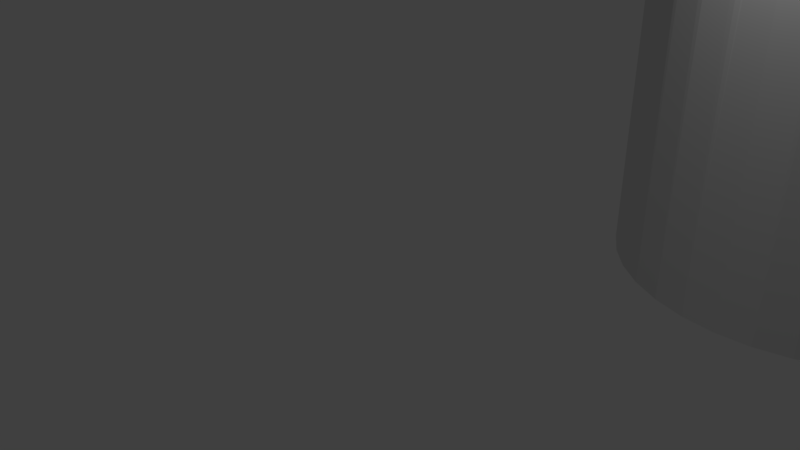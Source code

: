 # Source: CAPSCREW_0190_075.blend  (saved by Blender 2.78.0; exported with 4.5.12 LTS)
import bpy
from mathutils import Matrix  # noqa: F401  (used for matrix-valued properties, if any)

bpy.ops.wm.read_factory_settings(use_empty=True)
scene = bpy.context.scene
scene.name = 'Scene'

# ---- collections
col_collection_1 = bpy.data.collections.new('Collection 1'); scene.collection.children.link(col_collection_1)

# ---- world
world_world = bpy.data.worlds.new('World'); scene.world = world_world
world_world.color = (0.05088, 0.05088, 0.05088)
world_world.use_sun_shadow = False
world_world.sun_shadow_jitter_overblur = 0.0
world_world.cycles.sampling_method = 'MANUAL'

# ---- cameras
cam_camera = bpy.data.cameras.new('Camera')
cam_camera.clip_end = 100.0
cam_camera.lens = 35.0
cam_camera.sensor_width = 32.0
cam_camera.sensor_height = 18.0
cam_camera.ortho_scale = 7.314
cam_camera.dof.focus_distance = 0.0
cam_camera.dof.aperture_fstop = 128.0

# ---- lights
light_lamp = bpy.data.lights.new('Lamp', 'POINT')
light_lamp.transmission_factor = 0.0
light_lamp.cutoff_distance = 30.0
light_lamp.energy = 100.0
light_lamp.shadow_buffer_clip_start = 1.001
light_lamp.shadow_soft_size = 0.1
light_lamp.shadow_maximum_resolution = 0.006
light_lamp.use_absolute_resolution = True

# ---- meshes
me_capscrew_0190_075_001 = bpy.data.meshes.new('CAPSCREW 0190 075.001')
me_capscrew_0190_075_001.from_pydata([(7.326, 3.175, 23.88), (7.407, 3.698, 23.88), (6.25, 3.962, 23.88), (7.417, 3.962, 23.88), (7.407, 4.227, 23.88), (6.627, 6.16, 23.88), (6.261, 6.541, 23.88), (5.106, 5.944, 23.88), (5.84, 6.862, 23.88), (5.375, 7.115, 23.88), (1.473, 1.567, 23.88), (1.868, 1.215, 23.88), (2.819, 1.981, 23.88), (2.312, 0.9277, 23.88), (2.795, 0.7113, 23.88), (0.669, 5.005, 23.88), (0.5485, 4.49, 23.88), (1.675, 3.962, 23.88), (0.508, 3.962, 23.88), (0.5485, 3.435, 23.88), (4.878, 0.6315, 23.88), (5.375, 0.8102, 23.88), (5.106, 1.981, 23.88), (5.84, 1.063, 23.88), (6.261, 1.384, 23.88), (0.669, 2.92, 23.88), (0.8667, 2.43, 23.88), (1.137, 1.975, 23.88), (4.878, 7.293, 23.88), (4.359, 7.394, 23.88), (2.819, 5.944, 23.88), (3.83, 7.414, 23.88), (3.305, 7.354, 23.88), (2.795, 7.213, 23.88), (2.312, 6.997, 23.88), (1.868, 6.71, 23.88), (6.627, 1.765, 23.88), (6.932, 2.197, 23.88), (7.166, 2.671, 23.88), (3.305, 0.5712, 23.88), (3.83, 0.5105, 23.88), (4.359, 0.5308, 23.88), (1.473, 6.358, 23.88), (1.137, 5.95, 23.88), (0.8667, 5.495, 23.88), (7.326, 4.749, 23.88), (7.166, 5.254, 23.88), (6.932, 5.728, 23.88), (0.0, 3.962, 19.05), (1.301, 3.784, 19.05), (0.04644, 3.358, 19.05), (1.349, 3.431, 19.05), (0.1847, 2.767, 19.05), (1.443, 3.088, 19.05), (0.4114, 2.204, 19.05), (1.582, 2.76, 19.05), (0.7214, 1.683, 19.05), (1.764, 2.453, 19.05), (1.107, 1.215, 19.05), (1.984, 2.173, 19.05), (1.56, 0.8111, 19.05), (2.241, 1.926, 19.05), (2.069, 0.4814, 19.05), (6.116, 0.6365, 19.05), (5.544, 1.815, 19.05), (6.599, 1.004, 19.05), (5.816, 2.045, 19.05), (7.019, 1.441, 19.05), (6.055, 2.31, 19.05), (7.368, 1.938, 19.05), (6.257, 2.603, 19.05), (7.638, 2.481, 19.05), (6.418, 2.921, 19.05), (7.821, 3.06, 19.05), (6.535, 3.258, 19.05), (7.913, 3.659, 19.05), (6.606, 3.607, 19.05), (7.925, 3.962, 19.05), (6.629, 3.962, 19.05), (7.913, 4.266, 19.05), (6.606, 4.318, 19.05), (7.821, 4.865, 19.05), (6.535, 4.667, 19.05), (7.638, 5.444, 19.05), (6.418, 5.004, 19.05), (7.368, 5.987, 19.05), (6.257, 5.322, 19.05), (7.019, 6.483, 19.05), (6.055, 5.615, 19.05), (6.599, 6.921, 19.05), (5.816, 5.88, 19.05), (6.116, 7.288, 19.05), (5.544, 6.11, 19.05), (5.244, 6.301, 19.05), (5.583, 7.578, 19.05), (4.921, 6.451, 19.05), (5.012, 7.783, 19.05), (4.581, 6.557, 19.05), (4.417, 7.899, 19.05), (4.229, 6.616, 19.05), (3.811, 7.922, 19.05), (3.873, 6.628, 19.05), (3.208, 7.852, 19.05), (3.519, 6.592, 19.05), (2.623, 7.692, 19.05), (3.172, 6.51, 19.05), (2.069, 7.443, 19.05), (2.527, 1.714, 19.05), (2.84, 1.543, 19.05), (2.623, 0.2332, 19.05), (3.172, 1.415, 19.05), (3.208, 0.07248, 19.05), (3.519, 1.333, 19.05), (3.811, 0.002908, 19.05), (3.873, 1.297, 19.05), (4.417, 0.02614, 19.05), (4.229, 1.309, 19.05), (5.012, 0.1416, 19.05), (4.581, 1.368, 19.05), (5.583, 0.3467, 19.05), (4.921, 1.474, 19.05), (5.244, 1.624, 19.05), (2.84, 6.382, 19.05), (2.527, 6.21, 19.05), (1.56, 7.114, 19.05), (2.241, 5.999, 19.05), (1.107, 6.71, 19.05), (1.984, 5.751, 19.05), (0.7214, 6.242, 19.05), (1.764, 5.472, 19.05), (0.4114, 5.721, 19.05), (1.582, 5.165, 19.05), (0.1847, 5.158, 19.05), (1.443, 4.837, 19.05), (0.04644, 4.567, 19.05), (1.349, 4.494, 19.05), (1.301, 4.141, 19.05), (7.913, 4.266, 23.37), (7.925, 3.962, 23.37), (7.913, 3.659, 23.37), (7.821, 3.06, 23.37), (7.638, 2.481, 23.37), (7.368, 1.938, 23.37), (7.019, 1.441, 23.37), (6.599, 1.004, 23.37), (6.116, 0.6365, 23.37), (5.583, 0.3467, 23.37), (5.012, 0.1416, 23.37), (4.417, 0.02614, 23.37), (3.811, 0.002908, 23.37), (3.208, 0.07248, 23.37), (2.623, 0.2332, 23.37), (2.069, 0.4814, 23.37), (1.56, 0.8111, 23.37), (1.107, 1.215, 23.37), (0.7214, 1.683, 23.37), (0.4114, 2.204, 23.37), (0.1847, 2.767, 23.37), (0.04644, 3.358, 23.37), (0.0, 3.962, 23.37), (0.04644, 4.567, 23.37), (0.1847, 5.158, 23.37), (0.4114, 5.721, 23.37), (0.7214, 6.242, 23.37), (1.107, 6.71, 23.37), (1.56, 7.114, 23.37), (2.069, 7.443, 23.37), (2.623, 7.692, 23.37), (3.208, 7.852, 23.37), (3.811, 7.922, 23.37), (4.417, 7.899, 23.37), (5.012, 7.783, 23.37), (5.583, 7.578, 23.37), (6.116, 7.288, 23.37), (6.599, 6.921, 23.37), (7.019, 6.483, 23.37), (7.368, 5.987, 23.37), (7.638, 5.444, 23.37), (7.821, 4.865, 23.37), (6.354, 3.641, 18.8), (6.339, 3.543, 0.0), (6.375, 3.962, 0.0), (6.334, 3.544, 18.8), (6.29, 3.325, 18.8), (6.23, 3.137, 0.0), (6.225, 3.139, 18.8), (6.184, 3.02, 18.8), (6.052, 2.756, 0.0), (6.051, 2.757, 18.8), (5.811, 2.411, 0.0), (6.039, 2.733, 18.8), (5.856, 2.467, 18.8), (5.808, 2.414, 18.8), (5.64, 2.228, 18.8), (5.513, 2.114, 0.0), (5.51, 2.118, 18.8), (5.394, 2.02, 18.8), (5.169, 1.873, 0.0), (5.167, 1.875, 18.8), (4.788, 1.695, 0.0), (5.122, 1.846, 18.8), (4.83, 1.711, 18.8), (4.787, 1.697, 18.8), (4.522, 1.615, 18.8), (4.381, 1.586, 0.0), (4.381, 1.591, 18.8), (4.204, 1.562, 18.8), (3.962, 1.549, 0.0), (3.962, 1.553, 18.8), (3.543, 1.586, 0.0), (3.882, 1.551, 18.8), (3.561, 1.583, 18.8), (3.544, 1.587, 18.8), (3.247, 1.658, 18.8), (3.137, 1.695, 0.0), (3.139, 1.7, 18.8), (2.947, 1.774, 18.8), (2.756, 1.873, 0.0), (2.758, 1.877, 18.8), (2.664, 1.929, 18.8), (2.411, 2.114, 0.0), (2.412, 2.114, 18.8), (2.114, 2.411, 0.0), (2.404, 2.12, 18.8), (2.173, 2.344, 18.8), (2.117, 2.414, 18.8), (1.973, 2.597, 18.8), (1.873, 2.756, 0.0), (1.877, 2.759, 18.8), (1.809, 2.874, 18.8), (1.695, 3.137, 0.0), (1.697, 3.138, 18.8), (1.586, 3.543, 0.0), (1.683, 3.171, 18.8), (1.598, 3.482, 18.8), (1.589, 3.544, 18.8), (1.555, 3.801, 18.8), (1.549, 3.962, 0.0), (1.555, 3.962, 18.8), (1.555, 4.124, 18.8), (1.586, 4.381, 0.0), (1.589, 4.381, 18.8), (1.695, 4.788, 0.0), (1.598, 4.443, 18.8), (1.683, 4.754, 18.8), (1.697, 4.787, 18.8), (1.809, 5.051, 18.8), (1.873, 5.169, 0.0), (1.877, 5.166, 18.8), (1.973, 5.328, 18.8), (2.114, 5.513, 0.0), (2.117, 5.511, 18.8), (2.411, 5.811, 0.0), (2.173, 5.581, 18.8), (2.404, 5.805, 18.8), (2.412, 5.81, 18.8), (2.664, 5.996, 18.8), (2.756, 6.052, 0.0), (2.758, 6.048, 18.8), (2.947, 6.151, 18.8), (3.137, 6.23, 0.0), (3.139, 6.225, 18.8), (3.247, 6.267, 18.8), (3.543, 6.339, 0.0), (3.544, 6.338, 18.8), (3.962, 6.375, 0.0), (3.561, 6.342, 18.8), (3.882, 6.374, 18.8), (3.962, 6.371, 18.8), (4.204, 6.363, 18.8), (4.381, 6.339, 0.0), (4.381, 6.333, 18.8), (4.522, 6.31, 18.8), (4.788, 6.23, 0.0), (4.787, 6.227, 18.8), (5.169, 6.052, 0.0), (4.83, 6.214, 18.8), (5.122, 6.078, 18.8), (5.167, 6.05, 18.8), (5.394, 5.905, 18.8), (5.513, 5.811, 0.0), (5.51, 5.807, 18.8), (5.64, 5.697, 18.8), (5.811, 5.513, 0.0), (5.808, 5.511, 18.8), (6.052, 5.169, 0.0), (5.856, 5.458, 18.8), (6.039, 5.192, 18.8), (6.051, 5.168, 18.8), (6.184, 4.904, 18.8), (6.23, 4.788, 0.0), (6.225, 4.786, 18.8), (6.29, 4.6, 18.8), (6.339, 4.381, 0.0), (6.334, 4.381, 18.8), (6.354, 4.284, 18.8), (6.375, 3.962, 18.8), (3.962, 3.962, 0.0), (2.819, 5.944, 20.32), (1.675, 3.962, 20.32), (5.106, 5.944, 20.32), (6.25, 3.962, 20.32), (5.106, 1.981, 20.32), (2.819, 1.981, 20.32), (6.187, 4.906, 18.84), (6.042, 5.194, 18.84), (4.523, 6.313, 18.84), (3.246, 6.271, 18.84), (2.945, 6.155, 18.84), (1.679, 4.755, 18.84), (1.551, 4.124, 18.84), (1.805, 2.872, 18.84), (2.662, 1.925, 18.84), (2.945, 1.77, 18.84), (5.396, 2.017, 18.84), (3.526, 6.549, 19.05), (3.875, 6.584, 19.05), (3.876, 6.541, 19.03), (6.562, 4.312, 19.05), (6.492, 4.655, 19.05), (6.377, 4.986, 19.05), (6.219, 5.299, 19.05), (6.021, 5.588, 19.05), (4.217, 6.49, 19.02), (4.221, 6.53, 19.03), (4.225, 6.572, 19.05), (1.392, 3.44, 19.05), (1.345, 3.787, 19.05), (1.388, 3.79, 19.03), (1.388, 4.135, 19.03), (1.428, 4.132, 19.02), (1.473, 4.468, 19.02), (1.509, 4.461, 18.99), (4.543, 6.398, 18.99), (4.551, 6.433, 19.02), (4.561, 6.472, 19.03), (4.57, 6.514, 19.05), (1.485, 3.102, 19.05), (1.434, 3.448, 19.03), (1.428, 3.793, 19.02), (1.464, 4.13, 18.99), (1.54, 4.455, 18.96), (4.851, 6.27, 18.96), (4.862, 6.299, 18.99), (4.875, 6.333, 19.02), (4.89, 6.37, 19.03), (4.905, 6.41, 19.05), (6.413, 3.633, 18.96), (6.435, 3.962, 18.96), (6.466, 3.962, 18.99), (1.621, 2.779, 19.05), (1.525, 3.116, 19.03), (1.473, 3.456, 19.02), (1.464, 3.795, 18.99), (1.495, 4.128, 18.96), (1.564, 4.45, 18.92), (5.138, 6.108, 18.92), (5.151, 6.131, 18.96), (5.166, 6.158, 18.99), (5.183, 6.19, 19.02), (5.202, 6.225, 19.03), (5.223, 6.263, 19.05), (1.8, 2.478, 19.05), (1.66, 2.799, 19.03), (1.563, 3.129, 19.02), (1.509, 3.464, 18.99), (1.495, 3.797, 18.96), (1.521, 4.126, 18.92), (1.583, 4.446, 18.88), (5.403, 5.917, 18.88), (5.414, 5.932, 18.92), (5.429, 5.953, 18.96), (5.448, 5.978, 18.99), (5.469, 6.007, 19.02), (5.493, 6.04, 19.03), (5.518, 6.074, 19.05), (6.304, 3.321, 18.88), (6.369, 3.639, 18.88), (6.388, 3.636, 18.92), (2.017, 2.203, 19.05), (1.835, 2.502, 19.03), (1.695, 2.817, 19.02), (1.597, 3.141, 18.99), (1.54, 3.47, 18.96), (1.521, 3.799, 18.92), (1.54, 4.125, 18.88), (1.594, 4.444, 18.84), (1.96, 5.337, 18.88), (1.795, 5.058, 18.88), (1.778, 5.066, 18.92), (5.643, 5.7, 18.84), (5.651, 5.708, 18.88), (5.664, 5.721, 18.92), (5.681, 5.74, 18.96), (5.703, 5.762, 18.99), (5.728, 5.788, 19.02), (5.756, 5.817, 19.03), (5.786, 5.848, 19.05), (6.358, 3.64, 18.84), (6.293, 3.324, 18.84), (6.187, 3.019, 18.84), (5.859, 2.465, 18.84), (6.042, 2.731, 18.84), (6.052, 2.725, 18.88), (6.198, 3.014, 18.88), (6.215, 3.007, 18.92), (6.322, 3.316, 18.92), (6.347, 3.309, 18.96), (6.444, 3.629, 18.99), (6.502, 3.962, 19.02), (6.562, 3.613, 19.05), (6.492, 3.269, 19.05), (6.451, 3.281, 19.03), (6.338, 2.955, 19.03), (6.301, 2.971, 19.02), (6.148, 2.668, 19.02), (6.117, 2.686, 18.99), (5.927, 2.411, 18.99), (5.903, 2.43, 18.96), (5.681, 2.185, 18.96), (5.664, 2.203, 18.92), (5.414, 1.992, 18.92), (5.403, 2.007, 18.88), (5.129, 1.833, 18.88), (5.124, 1.843, 18.84), (4.831, 1.707, 18.84), (6.219, 2.626, 19.05), (6.021, 2.337, 19.05), (5.987, 2.363, 19.03), (5.756, 2.108, 19.03), (5.728, 2.137, 19.02), (5.469, 1.918, 19.02), (5.448, 1.947, 18.99), (5.166, 1.767, 18.99), (5.151, 1.794, 18.96), (4.851, 1.655, 18.96), (4.842, 1.679, 18.92), (4.53, 1.582, 18.92), (4.525, 1.6, 18.88), (4.205, 1.546, 18.88), (4.204, 1.558, 18.84), (3.882, 1.547, 18.84), (5.786, 2.077, 19.05), (5.493, 1.885, 19.03), (5.183, 1.735, 19.02), (4.862, 1.626, 18.99), (4.536, 1.557, 18.96), (4.207, 1.528, 18.92), (3.881, 1.535, 18.88), (3.56, 1.579, 18.84), (5.518, 1.851, 19.05), (5.223, 1.662, 19.05), (5.202, 1.7, 19.03), (4.89, 1.555, 19.03), (4.875, 1.592, 19.02), (4.551, 1.492, 19.02), (4.543, 1.527, 18.99), (4.213, 1.471, 18.99), (4.21, 1.502, 18.96), (3.88, 1.491, 18.96), (3.881, 1.517, 18.92), (3.555, 1.549, 18.92), (3.558, 1.568, 18.88), (3.243, 1.643, 18.88), (3.246, 1.654, 18.84), (4.57, 1.411, 19.05), (4.225, 1.353, 19.05), (4.221, 1.395, 19.03), (3.876, 1.384, 19.03), (3.878, 1.424, 19.02), (3.54, 1.458, 19.02), (3.546, 1.494, 18.99), (3.221, 1.571, 18.99), (3.23, 1.601, 18.96), (2.922, 1.72, 18.96), (2.932, 1.743, 18.92), (2.646, 1.9, 18.92), (2.656, 1.916, 18.88), (2.395, 2.108, 18.88), (2.402, 2.117, 18.84), (2.17, 2.341, 18.84), (3.185, 1.457, 19.05), (2.858, 1.583, 19.05), (2.876, 1.622, 19.03), (2.574, 1.788, 19.03), (2.596, 1.821, 19.02), (2.323, 2.023, 19.02), (2.346, 2.05, 18.99), (2.106, 2.283, 18.99), (2.129, 2.304, 18.96), (1.924, 2.563, 18.96), (1.945, 2.578, 18.92), (1.778, 2.859, 18.92), (1.795, 2.867, 18.88), (1.668, 3.166, 18.88), (1.679, 3.17, 18.84), (1.594, 3.481, 18.84), (1.805, 5.052, 18.84), (1.97, 5.33, 18.84), (2.17, 5.584, 18.84), (2.402, 5.808, 18.84), (2.161, 5.591, 18.88), (1.945, 5.347, 18.92), (1.756, 5.077, 18.96), (1.345, 4.138, 19.05), (1.392, 4.485, 19.05), (1.434, 4.476, 19.03), (1.525, 4.809, 19.03), (1.563, 4.796, 19.02), (1.695, 5.108, 19.02), (1.728, 5.092, 18.99), (1.898, 5.379, 18.99), (1.924, 5.362, 18.96), (2.129, 5.621, 18.96), (2.148, 5.604, 18.92), (2.383, 5.831, 18.92), (2.395, 5.817, 18.88), (2.656, 6.009, 18.88), (2.662, 6.0, 18.84), (1.621, 5.145, 19.05), (1.8, 5.447, 19.05), (1.835, 5.423, 19.03), (2.049, 5.693, 19.03), (2.079, 5.666, 19.02), (2.323, 5.902, 19.02), (2.346, 5.874, 18.99), (2.615, 6.073, 18.99), (2.632, 6.046, 18.96), (2.922, 6.205, 18.96), (2.932, 6.182, 18.92), (3.237, 6.3, 18.92), (3.243, 6.282, 18.88), (3.558, 6.357, 18.88), (3.56, 6.346, 18.84), (3.882, 6.378, 18.84), (2.551, 6.173, 19.05), (2.858, 6.342, 19.05), (2.876, 6.303, 19.03), (3.198, 6.427, 19.03), (3.21, 6.388, 19.02), (3.54, 6.467, 19.02), (3.546, 6.431, 18.99), (3.879, 6.465, 18.99), (3.88, 6.433, 18.96), (4.21, 6.422, 18.96), (4.207, 6.397, 18.92), (4.53, 6.343, 18.92), (4.525, 6.325, 18.88), (4.835, 6.228, 18.88), (4.831, 6.218, 18.84), (5.124, 6.082, 18.84), (6.409, 3.962, 18.92), (6.391, 3.962, 18.88), (6.379, 3.962, 18.84), (5.643, 2.225, 18.84), (5.868, 2.457, 18.88), (6.068, 2.715, 18.92), (6.239, 2.997, 18.96), (6.377, 3.301, 18.99), (6.48, 3.624, 19.02), (6.543, 3.962, 19.03), (5.651, 2.217, 18.88), (5.883, 2.446, 18.92), (6.09, 2.702, 18.96), (6.267, 2.985, 18.99), (6.412, 3.291, 19.02), (6.52, 3.619, 19.03), (6.585, 3.962, 19.05), (4.523, 1.611, 18.84), (4.835, 1.696, 18.88), (5.138, 1.816, 18.92), (5.429, 1.972, 18.96), (5.703, 2.163, 18.99), (5.956, 2.388, 19.02), (6.182, 2.648, 19.03), (6.377, 2.938, 19.05), (2.94, 1.76, 18.88), (3.237, 1.625, 18.92), (3.551, 1.524, 18.96), (3.879, 1.46, 18.99), (4.217, 1.435, 19.02), (4.561, 1.453, 19.03), (4.905, 1.515, 19.05), (1.97, 2.595, 18.84), (2.161, 2.334, 18.88), (2.383, 2.094, 18.92), (2.632, 1.878, 18.96), (2.908, 1.691, 18.99), (3.21, 1.536, 19.02), (3.533, 1.418, 19.03), (3.875, 1.341, 19.05), (1.96, 2.588, 18.88), (2.148, 2.321, 18.92), (2.366, 2.074, 18.96), (2.615, 1.852, 18.99), (2.893, 1.658, 19.02), (3.198, 1.498, 19.03), (3.526, 1.376, 19.05), (1.551, 3.801, 18.84), (1.583, 3.479, 18.88), (1.651, 3.16, 18.92), (1.756, 2.847, 18.96), (1.898, 2.545, 18.99), (2.079, 2.259, 19.02), (2.297, 1.992, 19.03), (2.551, 1.752, 19.05), (2.269, 1.959, 19.05), (2.049, 2.232, 19.03), (1.868, 2.525, 19.02), (1.728, 2.833, 18.99), (1.627, 3.151, 18.96), (1.564, 3.475, 18.92), (1.54, 3.8, 18.88), (1.597, 4.784, 18.99), (1.627, 4.773, 18.96), (1.651, 4.765, 18.92), (1.668, 4.759, 18.88), (2.94, 6.165, 18.88), (2.646, 6.025, 18.92), (2.366, 5.85, 18.96), (2.106, 5.642, 18.99), (1.868, 5.4, 19.02), (1.66, 5.126, 19.03), (1.485, 4.823, 19.05), (4.204, 6.367, 18.84), (3.881, 6.389, 18.88), (3.555, 6.375, 18.92), (3.23, 6.324, 18.96), (2.908, 6.234, 18.99), (2.596, 6.103, 19.02), (2.297, 5.933, 19.03), (2.017, 5.722, 19.05), (4.205, 6.379, 18.88), (3.881, 6.408, 18.92), (3.551, 6.4, 18.96), (3.221, 6.354, 18.99), (2.893, 6.266, 19.02), (2.574, 6.137, 19.03), (2.269, 5.965, 19.05), (5.396, 5.908, 18.84), (5.129, 6.092, 18.88), (4.842, 6.246, 18.92), (4.536, 6.367, 18.96), (4.213, 6.454, 18.99), (3.878, 6.501, 19.02), (3.533, 6.507, 19.03), (3.185, 6.468, 19.05), (5.859, 5.46, 18.84), (5.987, 5.561, 19.03), (5.956, 5.537, 19.02), (5.927, 5.514, 18.99), (5.903, 5.495, 18.96), (5.883, 5.479, 18.92), (5.868, 5.467, 18.88), (6.182, 5.277, 19.03), (6.148, 5.257, 19.02), (6.117, 5.238, 18.99), (6.09, 5.222, 18.96), (6.068, 5.209, 18.92), (6.052, 5.2, 18.88), (6.338, 4.97, 19.03), (6.301, 4.954, 19.02), (6.267, 4.94, 18.99), (6.239, 4.928, 18.96), (6.215, 4.918, 18.92), (6.198, 4.91, 18.88), (6.451, 4.644, 19.03), (6.412, 4.633, 19.02), (6.377, 4.624, 18.99), (6.347, 4.616, 18.96), (6.322, 4.609, 18.92), (6.304, 4.604, 18.88), (6.293, 4.601, 18.84), (6.358, 4.285, 18.84), (6.52, 4.306, 19.03), (6.48, 4.301, 19.02), (6.444, 4.296, 18.99), (6.413, 4.292, 18.96), (6.388, 4.289, 18.92), (6.369, 4.286, 18.88)], [], [(0, 1, 2), (2, 1, 3), (2, 3, 4), (5, 6, 7), (7, 6, 8), (7, 8, 9), (10, 11, 12), (12, 11, 13), (12, 13, 14), (15, 16, 17), (17, 16, 18), (17, 18, 19), (20, 21, 22), (22, 21, 23), (22, 23, 24), (19, 25, 17), (17, 25, 26), (17, 26, 12), (12, 26, 27), (12, 27, 10), (9, 28, 7), (7, 28, 29), (7, 29, 30), (30, 29, 31), (30, 31, 32), (32, 33, 30), (30, 33, 34), (30, 34, 35), (24, 36, 22), (22, 36, 37), (22, 37, 2), (2, 37, 38), (2, 38, 0), (14, 39, 12), (12, 39, 40), (12, 40, 22), (22, 40, 41), (22, 41, 20), (35, 42, 30), (30, 42, 43), (30, 43, 17), (17, 43, 44), (17, 44, 15), (4, 45, 2), (2, 45, 46), (2, 46, 7), (7, 46, 47), (7, 47, 5), (48, 49, 50), (50, 49, 51), (50, 51, 52), (52, 51, 53), (52, 53, 54), (54, 53, 55), (54, 55, 56), (56, 55, 57), (56, 57, 58), (58, 57, 59), (58, 59, 60), (60, 59, 61), (60, 61, 62), (63, 64, 65), (65, 64, 66), (65, 66, 67), (67, 66, 68), (67, 68, 69), (69, 68, 70), (69, 70, 71), (71, 70, 72), (71, 72, 73), (73, 72, 74), (73, 74, 75), (75, 74, 76), (75, 76, 77), (77, 76, 78), (77, 78, 79), (79, 78, 80), (79, 80, 81), (81, 80, 82), (81, 82, 83), (83, 82, 84), (83, 84, 85), (85, 84, 86), (85, 86, 87), (87, 86, 88), (87, 88, 89), (89, 88, 90), (89, 90, 91), (90, 92, 91), (91, 92, 93), (91, 93, 94), (94, 93, 95), (94, 95, 96), (96, 95, 97), (96, 97, 98), (98, 97, 99), (98, 99, 100), (100, 99, 101), (100, 101, 102), (102, 101, 103), (102, 103, 104), (104, 103, 105), (104, 105, 106), (61, 107, 62), (62, 107, 108), (62, 108, 109), (109, 108, 110), (109, 110, 111), (111, 110, 112), (111, 112, 113), (113, 112, 114), (113, 114, 115), (115, 114, 116), (115, 116, 117), (117, 116, 118), (117, 118, 119), (119, 118, 120), (119, 120, 63), (63, 120, 121), (63, 121, 64), (105, 122, 106), (106, 122, 123), (106, 123, 124), (124, 123, 125), (124, 125, 126), (126, 125, 127), (126, 127, 128), (128, 127, 129), (128, 129, 130), (130, 129, 131), (130, 131, 132), (132, 131, 133), (132, 133, 134), (134, 133, 135), (134, 135, 48), (48, 135, 136), (48, 136, 49), (137, 138, 77), (77, 138, 75), (138, 139, 75), (75, 139, 140), (75, 140, 73), (73, 140, 141), (73, 141, 71), (71, 141, 142), (71, 142, 69), (69, 142, 143), (69, 143, 67), (67, 143, 144), (67, 144, 65), (65, 144, 145), (65, 145, 63), (63, 145, 146), (63, 146, 119), (119, 146, 147), (119, 147, 117), (117, 147, 148), (117, 148, 115), (115, 148, 149), (115, 149, 113), (113, 149, 150), (113, 150, 111), (111, 150, 151), (111, 151, 109), (109, 151, 152), (109, 152, 62), (62, 152, 153), (62, 153, 60), (60, 153, 154), (60, 154, 58), (58, 154, 155), (58, 155, 56), (56, 155, 156), (56, 156, 54), (54, 156, 157), (54, 157, 52), (52, 157, 158), (52, 158, 50), (50, 158, 159), (50, 159, 48), (48, 159, 160), (48, 160, 134), (134, 160, 161), (134, 161, 132), (132, 161, 162), (132, 162, 130), (130, 162, 163), (130, 163, 128), (128, 163, 164), (128, 164, 126), (126, 164, 165), (126, 165, 124), (124, 165, 166), (124, 166, 106), (106, 166, 167), (106, 167, 104), (104, 167, 168), (104, 168, 102), (102, 168, 169), (102, 169, 100), (100, 169, 170), (100, 170, 98), (98, 170, 171), (98, 171, 96), (96, 171, 172), (96, 172, 94), (94, 172, 173), (94, 173, 91), (91, 173, 174), (91, 174, 89), (89, 174, 175), (89, 175, 87), (87, 175, 176), (87, 176, 85), (85, 176, 177), (85, 177, 83), (83, 177, 178), (83, 178, 81), (81, 178, 137), (81, 137, 79), (79, 137, 77), (179, 180, 181), (179, 182, 180), (180, 182, 183), (180, 183, 184), (183, 185, 184), (184, 185, 186), (184, 186, 187), (187, 186, 188), (187, 188, 189), (189, 188, 190), (189, 190, 191), (191, 192, 189), (189, 192, 193), (189, 193, 194), (193, 195, 194), (194, 195, 196), (194, 196, 197), (197, 196, 198), (197, 198, 199), (199, 198, 200), (199, 200, 201), (201, 202, 199), (199, 202, 203), (199, 203, 204), (203, 205, 204), (204, 205, 206), (204, 206, 207), (207, 206, 208), (207, 208, 209), (209, 208, 210), (209, 210, 211), (211, 212, 209), (209, 212, 213), (209, 213, 214), (213, 215, 214), (214, 215, 216), (214, 216, 217), (216, 218, 217), (217, 218, 219), (217, 219, 220), (220, 219, 221), (220, 221, 222), (222, 221, 223), (222, 223, 224), (224, 225, 222), (222, 225, 226), (222, 226, 227), (226, 228, 227), (227, 228, 229), (227, 229, 230), (230, 229, 231), (230, 231, 232), (232, 231, 233), (232, 233, 234), (234, 235, 232), (232, 235, 236), (232, 236, 237), (236, 238, 237), (237, 238, 239), (237, 239, 240), (240, 239, 241), (240, 241, 242), (242, 241, 243), (242, 243, 244), (244, 245, 242), (242, 245, 246), (242, 246, 247), (246, 248, 247), (247, 248, 249), (247, 249, 250), (250, 249, 251), (250, 251, 252), (252, 251, 253), (252, 253, 254), (254, 255, 252), (252, 255, 256), (252, 256, 257), (256, 258, 257), (257, 258, 259), (257, 259, 260), (259, 261, 260), (260, 261, 262), (260, 262, 263), (263, 262, 264), (263, 264, 265), (265, 264, 266), (265, 266, 267), (267, 268, 265), (265, 268, 269), (265, 269, 270), (269, 271, 270), (270, 271, 272), (270, 272, 273), (273, 272, 274), (273, 274, 275), (275, 274, 276), (275, 276, 277), (277, 278, 275), (275, 278, 279), (275, 279, 280), (279, 281, 280), (280, 281, 282), (280, 282, 283), (283, 282, 284), (283, 284, 285), (285, 284, 286), (285, 286, 287), (287, 288, 285), (285, 288, 289), (285, 289, 290), (289, 291, 290), (290, 291, 292), (290, 292, 293), (292, 294, 293), (293, 294, 295), (293, 295, 181), (181, 295, 296), (181, 296, 179), (290, 293, 297), (297, 293, 181), (297, 181, 180), (280, 283, 297), (297, 283, 285), (297, 285, 290), (270, 273, 297), (297, 273, 275), (297, 275, 280), (260, 263, 297), (297, 263, 265), (297, 265, 270), (250, 252, 297), (297, 252, 257), (297, 257, 260), (240, 242, 297), (297, 242, 247), (297, 247, 250), (230, 232, 297), (297, 232, 237), (297, 237, 240), (220, 222, 297), (297, 222, 227), (297, 227, 230), (209, 214, 297), (297, 214, 217), (297, 217, 220), (199, 204, 297), (297, 204, 207), (297, 207, 209), (189, 194, 297), (297, 194, 197), (297, 197, 199), (180, 184, 297), (297, 184, 187), (297, 187, 189), (298, 30, 299), (299, 30, 17), (300, 7, 298), (298, 7, 30), (301, 2, 300), (300, 2, 7), (301, 300, 302), (302, 300, 298), (302, 298, 303), (303, 298, 299), (299, 17, 303), (303, 17, 12), (302, 22, 301), (301, 22, 2), (303, 12, 302), (302, 12, 22), (4, 3, 138), (138, 3, 139), (3, 1, 139), (139, 1, 0), (139, 0, 140), (140, 0, 38), (140, 38, 141), (141, 38, 37), (141, 37, 142), (142, 37, 36), (142, 36, 143), (143, 36, 24), (143, 24, 144), (144, 24, 23), (144, 23, 145), (145, 23, 21), (145, 21, 146), (146, 21, 20), (146, 20, 147), (147, 20, 41), (147, 41, 148), (148, 41, 40), (148, 40, 149), (149, 40, 39), (149, 39, 150), (150, 39, 14), (150, 14, 151), (151, 14, 13), (151, 13, 152), (152, 13, 11), (152, 11, 153), (153, 11, 10), (153, 10, 154), (154, 10, 27), (154, 27, 155), (155, 27, 26), (155, 26, 156), (156, 26, 25), (156, 25, 157), (157, 25, 19), (157, 19, 158), (158, 19, 18), (158, 18, 159), (159, 18, 16), (159, 16, 160), (160, 16, 15), (160, 15, 161), (161, 15, 44), (161, 44, 162), (162, 44, 43), (162, 43, 163), (163, 43, 42), (163, 42, 164), (164, 42, 35), (164, 35, 165), (165, 35, 34), (165, 34, 166), (166, 34, 33), (166, 33, 167), (167, 33, 32), (167, 32, 168), (168, 32, 31), (168, 31, 169), (169, 31, 29), (169, 29, 170), (170, 29, 28), (170, 28, 171), (171, 28, 9), (171, 9, 172), (172, 9, 8), (172, 8, 173), (173, 8, 6), (173, 6, 174), (174, 6, 5), (174, 5, 175), (175, 5, 47), (175, 47, 176), (176, 47, 46), (176, 46, 177), (177, 46, 45), (177, 45, 178), (178, 45, 4), (178, 4, 137), (137, 4, 138), (291, 289, 304), (288, 287, 305), (274, 272, 306), (264, 262, 307), (261, 259, 308), (245, 244, 309), (241, 239, 310), (231, 229, 311), (221, 219, 312), (218, 216, 313), (198, 196, 314), (315, 316, 317), (82, 80, 318), (84, 82, 319), (86, 84, 320), (88, 86, 321), (90, 88, 322), (101, 316, 103), (103, 316, 315), (103, 315, 105), (323, 317, 324), (324, 317, 316), (324, 316, 325), (325, 316, 101), (325, 101, 99), (53, 51, 326), (326, 51, 327), (326, 327, 328), (328, 327, 329), (328, 329, 330), (330, 329, 331), (330, 331, 332), (333, 323, 334), (334, 323, 324), (334, 324, 335), (335, 324, 325), (335, 325, 336), (336, 325, 99), (336, 99, 97), (55, 53, 337), (337, 53, 326), (337, 326, 338), (338, 326, 328), (338, 328, 339), (339, 328, 330), (339, 330, 340), (340, 330, 332), (340, 332, 341), (342, 333, 343), (343, 333, 334), (343, 334, 344), (344, 334, 335), (344, 335, 345), (345, 335, 336), (345, 336, 346), (346, 336, 97), (346, 97, 95), (347, 348, 349), (57, 55, 350), (350, 55, 337), (350, 337, 351), (351, 337, 338), (351, 338, 352), (352, 338, 339), (352, 339, 353), (353, 339, 340), (353, 340, 354), (354, 340, 341), (354, 341, 355), (356, 342, 357), (357, 342, 343), (357, 343, 358), (358, 343, 344), (358, 344, 359), (359, 344, 345), (359, 345, 360), (360, 345, 346), (360, 346, 361), (361, 346, 95), (361, 95, 93), (59, 57, 362), (362, 57, 350), (362, 350, 363), (363, 350, 351), (363, 351, 364), (364, 351, 352), (364, 352, 365), (365, 352, 353), (365, 353, 366), (366, 353, 354), (366, 354, 367), (367, 354, 355), (367, 355, 368), (369, 356, 370), (370, 356, 357), (370, 357, 371), (371, 357, 358), (371, 358, 372), (372, 358, 359), (372, 359, 373), (373, 359, 360), (373, 360, 374), (374, 360, 361), (374, 361, 375), (375, 361, 93), (375, 93, 92), (376, 377, 378), (61, 59, 379), (379, 59, 362), (379, 362, 380), (380, 362, 363), (380, 363, 381), (381, 363, 364), (381, 364, 382), (382, 364, 365), (382, 365, 383), (383, 365, 366), (383, 366, 384), (384, 366, 367), (384, 367, 385), (385, 367, 368), (385, 368, 386), (387, 388, 389), (390, 369, 391), (391, 369, 370), (391, 370, 392), (392, 370, 371), (392, 371, 393), (393, 371, 372), (393, 372, 394), (394, 372, 373), (394, 373, 395), (395, 373, 374), (395, 374, 396), (396, 374, 375), (396, 375, 397), (397, 375, 92), (397, 92, 90), (398, 377, 399), (399, 377, 376), (399, 376, 400), (401, 402, 403), (403, 402, 404), (403, 404, 405), (405, 404, 406), (405, 406, 407), (407, 406, 347), (407, 347, 408), (408, 347, 349), (408, 349, 409), (78, 76, 410), (410, 76, 411), (410, 411, 412), (412, 411, 413), (412, 413, 414), (414, 413, 415), (414, 415, 416), (416, 415, 417), (416, 417, 418), (418, 417, 419), (418, 419, 420), (420, 419, 421), (420, 421, 422), (422, 421, 423), (422, 423, 424), (424, 423, 425), (72, 70, 426), (426, 70, 427), (426, 427, 428), (428, 427, 429), (428, 429, 430), (430, 429, 431), (430, 431, 432), (432, 431, 433), (432, 433, 434), (434, 433, 435), (434, 435, 436), (436, 435, 437), (436, 437, 438), (438, 437, 439), (438, 439, 440), (440, 439, 441), (70, 68, 427), (427, 68, 442), (427, 442, 429), (429, 442, 443), (429, 443, 431), (431, 443, 444), (431, 444, 433), (433, 444, 445), (433, 445, 435), (435, 445, 446), (435, 446, 437), (437, 446, 447), (437, 447, 439), (439, 447, 448), (439, 448, 441), (441, 448, 449), (441, 449, 211), (211, 449, 212), (66, 64, 450), (450, 64, 451), (450, 451, 452), (452, 451, 453), (452, 453, 454), (454, 453, 455), (454, 455, 456), (456, 455, 457), (456, 457, 458), (458, 457, 459), (458, 459, 460), (460, 459, 461), (460, 461, 462), (462, 461, 463), (462, 463, 464), (464, 463, 313), (120, 118, 465), (465, 118, 466), (465, 466, 467), (467, 466, 468), (467, 468, 469), (469, 468, 470), (469, 470, 471), (471, 470, 472), (471, 472, 473), (473, 472, 474), (473, 474, 475), (475, 474, 476), (475, 476, 477), (477, 476, 478), (477, 478, 479), (479, 478, 480), (112, 110, 481), (481, 110, 482), (481, 482, 483), (483, 482, 484), (483, 484, 485), (485, 484, 486), (485, 486, 487), (487, 486, 488), (487, 488, 489), (489, 488, 490), (489, 490, 491), (491, 490, 492), (491, 492, 493), (493, 492, 494), (493, 494, 495), (495, 494, 496), (497, 388, 498), (498, 388, 387), (498, 387, 499), (255, 254, 500), (500, 254, 499), (500, 499, 501), (501, 499, 387), (501, 387, 502), (502, 387, 389), (502, 389, 503), (49, 136, 504), (504, 136, 505), (504, 505, 506), (506, 505, 507), (506, 507, 508), (508, 507, 509), (508, 509, 510), (510, 509, 511), (510, 511, 512), (512, 511, 513), (512, 513, 514), (514, 513, 515), (514, 515, 516), (516, 515, 517), (516, 517, 518), (518, 517, 308), (133, 131, 519), (519, 131, 520), (519, 520, 521), (521, 520, 522), (521, 522, 523), (523, 522, 524), (523, 524, 525), (525, 524, 526), (525, 526, 527), (527, 526, 528), (527, 528, 529), (529, 528, 530), (529, 530, 531), (531, 530, 532), (531, 532, 533), (533, 532, 534), (125, 123, 535), (535, 123, 536), (535, 536, 537), (537, 536, 538), (537, 538, 539), (539, 538, 540), (539, 540, 541), (541, 540, 542), (541, 542, 543), (543, 542, 544), (543, 544, 545), (545, 544, 546), (545, 546, 547), (547, 546, 548), (547, 548, 549), (549, 548, 550), (348, 378, 551), (551, 378, 377), (551, 377, 552), (552, 377, 398), (552, 398, 553), (553, 398, 179), (553, 179, 296), (188, 186, 400), (400, 186, 185), (400, 185, 399), (399, 185, 183), (399, 183, 398), (398, 183, 182), (398, 182, 179), (348, 347, 378), (378, 347, 406), (378, 406, 376), (376, 406, 404), (376, 404, 400), (400, 404, 402), (400, 402, 188), (195, 193, 554), (554, 193, 401), (554, 401, 555), (555, 401, 403), (555, 403, 556), (556, 403, 405), (556, 405, 557), (557, 405, 407), (557, 407, 558), (558, 407, 408), (558, 408, 559), (559, 408, 409), (559, 409, 560), (193, 192, 401), (401, 192, 191), (401, 191, 402), (402, 191, 190), (402, 190, 188), (196, 195, 314), (314, 195, 554), (314, 554, 561), (561, 554, 555), (561, 555, 562), (562, 555, 556), (562, 556, 563), (563, 556, 557), (563, 557, 564), (564, 557, 558), (564, 558, 565), (565, 558, 559), (565, 559, 566), (566, 559, 560), (566, 560, 567), (80, 78, 567), (567, 78, 410), (567, 410, 566), (566, 410, 412), (566, 412, 565), (565, 412, 414), (565, 414, 564), (564, 414, 416), (564, 416, 563), (563, 416, 418), (563, 418, 562), (562, 418, 420), (562, 420, 561), (561, 420, 422), (561, 422, 314), (314, 422, 424), (314, 424, 198), (205, 203, 568), (568, 203, 425), (568, 425, 569), (569, 425, 423), (569, 423, 570), (570, 423, 421), (570, 421, 571), (571, 421, 419), (571, 419, 572), (572, 419, 417), (572, 417, 573), (573, 417, 415), (573, 415, 574), (574, 415, 413), (574, 413, 575), (575, 413, 411), (575, 411, 74), (74, 411, 76), (203, 202, 425), (425, 202, 201), (425, 201, 424), (424, 201, 200), (424, 200, 198), (74, 72, 575), (575, 72, 426), (575, 426, 574), (574, 426, 428), (574, 428, 573), (573, 428, 430), (573, 430, 572), (572, 430, 432), (572, 432, 571), (571, 432, 434), (571, 434, 570), (570, 434, 436), (570, 436, 569), (569, 436, 438), (569, 438, 568), (568, 438, 440), (568, 440, 205), (211, 210, 441), (441, 210, 208), (441, 208, 440), (440, 208, 206), (440, 206, 205), (213, 212, 464), (464, 212, 449), (464, 449, 462), (462, 449, 448), (462, 448, 460), (460, 448, 447), (460, 447, 458), (458, 447, 446), (458, 446, 456), (456, 446, 445), (456, 445, 454), (454, 445, 444), (454, 444, 452), (452, 444, 443), (452, 443, 450), (450, 443, 442), (450, 442, 66), (66, 442, 68), (313, 216, 464), (464, 216, 215), (464, 215, 213), (219, 218, 312), (312, 218, 313), (312, 313, 576), (576, 313, 463), (576, 463, 577), (577, 463, 461), (577, 461, 578), (578, 461, 459), (578, 459, 579), (579, 459, 457), (579, 457, 580), (580, 457, 455), (580, 455, 581), (581, 455, 453), (581, 453, 582), (582, 453, 451), (582, 451, 121), (121, 451, 64), (121, 120, 582), (582, 120, 465), (582, 465, 581), (581, 465, 467), (581, 467, 580), (580, 467, 469), (580, 469, 579), (579, 469, 471), (579, 471, 578), (578, 471, 473), (578, 473, 577), (577, 473, 475), (577, 475, 576), (576, 475, 477), (576, 477, 312), (312, 477, 479), (312, 479, 221), (228, 226, 583), (583, 226, 480), (583, 480, 584), (584, 480, 478), (584, 478, 585), (585, 478, 476), (585, 476, 586), (586, 476, 474), (586, 474, 587), (587, 474, 472), (587, 472, 588), (588, 472, 470), (588, 470, 589), (589, 470, 468), (589, 468, 590), (590, 468, 466), (590, 466, 116), (116, 466, 118), (226, 225, 480), (480, 225, 224), (480, 224, 479), (479, 224, 223), (479, 223, 221), (229, 228, 311), (311, 228, 583), (311, 583, 591), (591, 583, 584), (591, 584, 592), (592, 584, 585), (592, 585, 593), (593, 585, 586), (593, 586, 594), (594, 586, 587), (594, 587, 595), (595, 587, 588), (595, 588, 596), (596, 588, 589), (596, 589, 597), (597, 589, 590), (597, 590, 114), (114, 590, 116), (114, 112, 597), (597, 112, 481), (597, 481, 596), (596, 481, 483), (596, 483, 595), (595, 483, 485), (595, 485, 594), (594, 485, 487), (594, 487, 593), (593, 487, 489), (593, 489, 592), (592, 489, 491), (592, 491, 591), (591, 491, 493), (591, 493, 311), (311, 493, 495), (311, 495, 231), (238, 236, 598), (598, 236, 496), (598, 496, 599), (599, 496, 494), (599, 494, 600), (600, 494, 492), (600, 492, 601), (601, 492, 490), (601, 490, 602), (602, 490, 488), (602, 488, 603), (603, 488, 486), (603, 486, 604), (604, 486, 484), (604, 484, 605), (605, 484, 482), (605, 482, 108), (108, 482, 110), (236, 235, 496), (496, 235, 234), (496, 234, 495), (495, 234, 233), (495, 233, 231), (108, 107, 605), (605, 107, 606), (605, 606, 604), (604, 606, 607), (604, 607, 603), (603, 607, 608), (603, 608, 602), (602, 608, 609), (602, 609, 601), (601, 609, 610), (601, 610, 600), (600, 610, 611), (600, 611, 599), (599, 611, 612), (599, 612, 598), (598, 612, 310), (598, 310, 238), (238, 310, 239), (243, 241, 386), (386, 241, 310), (386, 310, 385), (385, 310, 612), (385, 612, 384), (384, 612, 611), (384, 611, 383), (383, 611, 610), (383, 610, 382), (382, 610, 609), (382, 609, 381), (381, 609, 608), (381, 608, 380), (380, 608, 607), (380, 607, 379), (379, 607, 606), (379, 606, 61), (61, 606, 107), (331, 613, 332), (332, 613, 614), (332, 614, 341), (341, 614, 615), (341, 615, 355), (355, 615, 616), (355, 616, 368), (368, 616, 309), (368, 309, 386), (386, 309, 244), (386, 244, 243), (613, 503, 614), (614, 503, 389), (614, 389, 615), (615, 389, 388), (615, 388, 616), (616, 388, 497), (616, 497, 309), (309, 497, 246), (309, 246, 245), (254, 253, 499), (499, 253, 251), (499, 251, 498), (498, 251, 249), (498, 249, 497), (497, 249, 248), (497, 248, 246), (256, 255, 518), (518, 255, 500), (518, 500, 516), (516, 500, 501), (516, 501, 514), (514, 501, 502), (514, 502, 512), (512, 502, 503), (512, 503, 510), (510, 503, 613), (510, 613, 508), (508, 613, 331), (508, 331, 506), (506, 331, 329), (506, 329, 504), (504, 329, 327), (504, 327, 49), (49, 327, 51), (308, 259, 518), (518, 259, 258), (518, 258, 256), (262, 261, 307), (307, 261, 308), (307, 308, 617), (617, 308, 517), (617, 517, 618), (618, 517, 515), (618, 515, 619), (619, 515, 513), (619, 513, 620), (620, 513, 511), (620, 511, 621), (621, 511, 509), (621, 509, 622), (622, 509, 507), (622, 507, 623), (623, 507, 505), (623, 505, 135), (135, 505, 136), (135, 133, 623), (623, 133, 519), (623, 519, 622), (622, 519, 521), (622, 521, 621), (621, 521, 523), (621, 523, 620), (620, 523, 525), (620, 525, 619), (619, 525, 527), (619, 527, 618), (618, 527, 529), (618, 529, 617), (617, 529, 531), (617, 531, 307), (307, 531, 533), (307, 533, 264), (271, 269, 624), (624, 269, 534), (624, 534, 625), (625, 534, 532), (625, 532, 626), (626, 532, 530), (626, 530, 627), (627, 530, 528), (627, 528, 628), (628, 528, 526), (628, 526, 629), (629, 526, 524), (629, 524, 630), (630, 524, 522), (630, 522, 631), (631, 522, 520), (631, 520, 129), (129, 520, 131), (269, 268, 534), (534, 268, 267), (534, 267, 533), (533, 267, 266), (533, 266, 264), (272, 271, 306), (306, 271, 624), (306, 624, 632), (632, 624, 625), (632, 625, 633), (633, 625, 626), (633, 626, 634), (634, 626, 627), (634, 627, 635), (635, 627, 628), (635, 628, 636), (636, 628, 629), (636, 629, 637), (637, 629, 630), (637, 630, 638), (638, 630, 631), (638, 631, 127), (127, 631, 129), (127, 125, 638), (638, 125, 535), (638, 535, 637), (637, 535, 537), (637, 537, 636), (636, 537, 539), (636, 539, 635), (635, 539, 541), (635, 541, 634), (634, 541, 543), (634, 543, 633), (633, 543, 545), (633, 545, 632), (632, 545, 547), (632, 547, 306), (306, 547, 549), (306, 549, 274), (281, 279, 639), (639, 279, 550), (639, 550, 640), (640, 550, 548), (640, 548, 641), (641, 548, 546), (641, 546, 642), (642, 546, 544), (642, 544, 643), (643, 544, 542), (643, 542, 644), (644, 542, 540), (644, 540, 645), (645, 540, 538), (645, 538, 646), (646, 538, 536), (646, 536, 122), (122, 536, 123), (279, 278, 550), (550, 278, 277), (550, 277, 549), (549, 277, 276), (549, 276, 274), (122, 105, 646), (646, 105, 315), (646, 315, 645), (645, 315, 317), (645, 317, 644), (644, 317, 323), (644, 323, 643), (643, 323, 333), (643, 333, 642), (642, 333, 342), (642, 342, 641), (641, 342, 356), (641, 356, 640), (640, 356, 369), (640, 369, 639), (639, 369, 390), (639, 390, 281), (281, 390, 282), (647, 286, 284), (90, 322, 397), (397, 322, 648), (397, 648, 396), (396, 648, 649), (396, 649, 395), (395, 649, 650), (395, 650, 394), (394, 650, 651), (394, 651, 393), (393, 651, 652), (393, 652, 392), (392, 652, 653), (392, 653, 391), (391, 653, 647), (391, 647, 390), (390, 647, 284), (390, 284, 282), (88, 321, 322), (322, 321, 654), (322, 654, 648), (648, 654, 655), (648, 655, 649), (649, 655, 656), (649, 656, 650), (650, 656, 657), (650, 657, 651), (651, 657, 658), (651, 658, 652), (652, 658, 659), (652, 659, 653), (653, 659, 305), (653, 305, 647), (647, 305, 287), (647, 287, 286), (86, 320, 321), (321, 320, 660), (321, 660, 654), (654, 660, 661), (654, 661, 655), (655, 661, 662), (655, 662, 656), (656, 662, 663), (656, 663, 657), (657, 663, 664), (657, 664, 658), (658, 664, 665), (658, 665, 659), (659, 665, 304), (659, 304, 305), (305, 304, 289), (305, 289, 288), (84, 319, 320), (320, 319, 666), (320, 666, 660), (660, 666, 667), (660, 667, 661), (661, 667, 668), (661, 668, 662), (662, 668, 669), (662, 669, 663), (663, 669, 670), (663, 670, 664), (664, 670, 671), (664, 671, 665), (665, 671, 672), (665, 672, 304), (304, 672, 292), (304, 292, 291), (673, 295, 294), (82, 318, 319), (319, 318, 674), (319, 674, 666), (666, 674, 675), (666, 675, 667), (667, 675, 676), (667, 676, 668), (668, 676, 677), (668, 677, 669), (669, 677, 678), (669, 678, 670), (670, 678, 679), (670, 679, 671), (671, 679, 673), (671, 673, 672), (672, 673, 294), (672, 294, 292), (80, 567, 318), (318, 567, 560), (318, 560, 674), (674, 560, 409), (674, 409, 675), (675, 409, 349), (675, 349, 676), (676, 349, 348), (676, 348, 677), (677, 348, 551), (677, 551, 678), (678, 551, 552), (678, 552, 679), (679, 552, 553), (679, 553, 673), (673, 553, 296), (673, 296, 295)])
me_capscrew_0190_075_001.use_remesh_preserve_volume = False
me_capscrew_0190_075_001.use_remesh_preserve_attributes = False
me_capscrew_0190_075_001.use_mirror_vertex_groups = False
me_capscrew_0190_075_001.update()

# ---- objects
ob_capscrew_0190_075 = bpy.data.objects.new('CAPSCREW 0190 075', me_capscrew_0190_075_001)
ob_lamp = bpy.data.objects.new('Lamp', light_lamp)
ob_camera = bpy.data.objects.new('Camera', cam_camera)

# ---- transforms, parenting, visibility, modifiers, constraints
ob_capscrew_0190_075.location = (0.0, 0.0, 0.0)
ob_capscrew_0190_075.lineart.crease_threshold = 0.0
ob_lamp.location = (4.076, 1.005, 5.904)
ob_lamp.rotation_euler = (0.6503, 0.05522, 1.866)
ob_lamp.lock_rotations_4d = False
ob_lamp.empty_display_type = 'ARROWS'
ob_lamp.color = (0.0, 0.0, 0.0, 0.0)
ob_lamp.lineart.crease_threshold = 0.0
ob_camera.location = (7.481, -6.508, 5.344)
ob_camera.rotation_euler = (1.109, 0.0, 0.8149)
ob_camera.lock_rotations_4d = False
ob_camera.empty_display_type = 'ARROWS'
ob_camera.color = (0.0, 0.0, 0.0, 0.0)
ob_camera.display_type = 'WIRE'
ob_camera.lineart.crease_threshold = 0.0

# ---- collection membership
col_collection_1.objects.link(ob_capscrew_0190_075)
col_collection_1.objects.link(ob_lamp)
col_collection_1.objects.link(ob_camera)

# ---- scene / render settings (as saved in the file)
scene.camera = ob_camera
scene.frame_start = 1; scene.frame_end = 250; scene.frame_set(1)
scene.render.engine = 'BLENDER_EEVEE_NEXT'
scene.render.resolution_percentage = 50
scene.render.dither_intensity = 0.0
scene.cycles.use_denoising = False
scene.cycles.samples = 128
scene.cycles.sampling_pattern = 'TABULATED_SOBOL'
scene.cycles.light_sampling_threshold = 0.0
scene.cycles.use_adaptive_sampling = False
scene.cycles.use_light_tree = False
scene.cycles.blur_glossy = 0.0
scene.cycles.sample_clamp_indirect = 0.0
scene.view_settings.view_transform = 'Standard'
bpy.context.view_layer.update()
